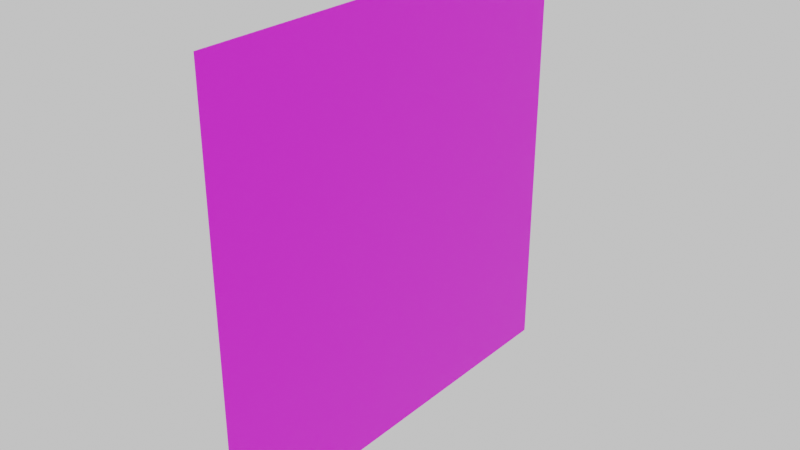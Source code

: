 # Source: SignCurve1.blend  (saved by Blender 2.90.8; exported with 4.5.12 LTS)
import bpy
from mathutils import Matrix  # noqa: F401  (used for matrix-valued properties, if any)

bpy.ops.wm.read_factory_settings(use_empty=True)
scene = bpy.context.scene
scene.name = 'Scene'

# ---- collections
col_collection = bpy.data.collections.new('Collection'); scene.collection.children.link(col_collection)

# ---- images (referenced by path relative to the original .blend; pixels are not part of the script)
import os
ASSET_DIR = os.environ.get("B2B_ASSET_DIR", "")  # directory of the original .blend (textures are referenced by path, not embedded)
HERE = os.path.dirname(os.path.abspath(__file__))  # packed textures are extracted next to this script under _unpacked/

def load_image(name, relpath, width, height, colorspace="sRGB"):
    """Load a texture the original file referenced (path relative to the .blend, or extracted next to this script)."""
    p = next((c for c in (os.path.join(HERE, relpath), os.path.join(ASSET_DIR, relpath)) if relpath and os.path.exists(c)), "")
    if p:
        img = bpy.data.images.load(p, check_existing=True)
        img.name = name
    else:  # same state as the original file: an image datablock whose file is absent (Cycles renders it pink)
        img = bpy.data.images.new(name, width, height)
        img.source = "FILE"
        img.filepath = "//" + (relpath or name)
    img.colorspace_settings.name = colorspace
    return img
img_upsign_png = load_image('UpSign.png', 'UpSign.png', 1024, 1024, 'sRGB')

# ---- materials (node trees are filled in below, after node groups)
mat_signcurved = bpy.data.materials.new('SignCurved')
mat_signcurved.use_transparent_shadow = False

# ---- material node trees
mat_signcurved.use_nodes = True; mat_signcurved.node_tree.nodes.clear()
_N = mat_signcurved.node_tree.nodes; _L = mat_signcurved.node_tree.links
n0 = _N.new('ShaderNodeBsdfPrincipled'); n0.name = 'Principled BSDF'; n0.location = (10, 300)
n0.distribution = 'GGX'
n0.subsurface_method = 'BURLEY'
n0.inputs[3].default_value = 1.45
n0.inputs[27].default_value = (0.0, 0.0, 0.0, 1.0)
n0.inputs[28].default_value = 1.0
n1 = _N.new('ShaderNodeOutputMaterial'); n1.name = 'Material Output'; n1.location = (300, 300)
n2 = _N.new('ShaderNodeTexImage'); n2.name = 'Image Texture'; n2.location = (-353, 214)
n2.image = img_upsign_png
_L.new(n0.outputs[0], n1.inputs[0])
_L.new(n2.outputs[0], n0.inputs[0])
_L.new(n2.outputs[1], n0.inputs[4])
n1.is_active_output = True

# ---- world
world_world = bpy.data.worlds.new('World'); scene.world = world_world
world_world.use_nodes = True; world_world.node_tree.nodes.clear()
_N = world_world.node_tree.nodes; _L = world_world.node_tree.links
n0 = _N.new('ShaderNodeOutputWorld'); n0.name = 'World Output'; n0.location = (300, 300)
n1 = _N.new('ShaderNodeBackground'); n1.name = 'Background'; n1.location = (10, 300)
n1.inputs[0].default_value = (0.05088, 0.05088, 0.05088, 1.0)
n1.inputs[1].default_value = 14.4
_L.new(n1.outputs[0], n0.inputs[0])
n0.is_active_output = True
world_world.color = (0.05088, 0.05088, 0.05088)
world_world.use_sun_shadow = False
world_world.sun_shadow_jitter_overblur = 0.0

# ---- meshes
me_cube_001 = bpy.data.meshes.new('Cube.001')
me_cube_001.from_pydata([(-0.01319, -4.121, -4.121), (-0.01319, -4.121, 4.121), (-0.01319, 4.121, -4.121), (-0.01319, 4.121, 4.121), (0.01319, -4.121, -4.121), (0.01319, -4.121, 4.121), (0.01319, 4.121, -4.121), (0.01319, 4.121, 4.121)], [], [(0, 1, 3, 2), (2, 3, 7, 6), (6, 7, 5, 4), (4, 5, 1, 0), (2, 6, 4, 0), (7, 3, 1, 5)])
_uv = me_cube_001.uv_layers.new(name='UVMap')
_uv.uv.foreach_set('vector', [0.8337, 0.1647, 0.1745, 0.1647, 0.1745, 0.8238, 0.8337, 0.8238, 0.883, 0.7855, 0.9334, 0.7855, 0.9334, 0.8359, 0.883, 0.8359, 0.8337, 0.8238, 0.1745, 0.8238, 0.1745, 0.1647, 0.8337, 0.1647, 0.883, 0.8864, 0.9334, 0.8864, 0.9334, 0.9368, 0.883, 0.9368, 0.8325, 0.8359, 0.883, 0.8359, 0.883, 0.8864, 0.8325, 0.8864, 0.9334, 0.8359, 0.9839, 0.8359, 0.9839, 0.8864, 0.9334, 0.8864])
me_cube_001.materials.append(mat_signcurved)
me_cube_001.use_remesh_fix_poles = True
me_cube_001.use_remesh_preserve_attributes = False
me_cube_001.use_mirror_vertex_groups = False
me_cube_001.update()

# ---- objects
ob_signcurve = bpy.data.objects.new('SignCurve', me_cube_001)

# ---- transforms, parenting, visibility, modifiers, constraints
ob_signcurve.location = (0.0, 0.0, 0.0)
ob_signcurve.lineart.crease_threshold = 0.0

# ---- collection membership
col_collection.objects.link(ob_signcurve)

# ---- scene / render settings (as saved in the file)
scene.frame_start = 1; scene.frame_end = 250; scene.frame_set(1)
scene.render.engine = 'BLENDER_EEVEE_NEXT'
scene.cycles.use_denoising = False
scene.cycles.samples = 128
scene.cycles.sampling_pattern = 'TABULATED_SOBOL'
scene.cycles.use_adaptive_sampling = False
scene.cycles.use_light_tree = False
scene.view_settings.view_transform = 'Filmic'
bpy.context.view_layer.update()

# ---- added for rendering (the .blend has no active camera): camera
cam_auto = bpy.data.cameras.new('AutoCamera')
cam_auto.lens = 50.0
cam_auto.sensor_width = 36.0
cam_auto.clip_end = 1000.0
ob_auto_camera = bpy.data.objects.new('AutoCamera', cam_auto)
scene.collection.objects.link(ob_auto_camera)
ob_auto_camera.location = (10.7848, -12.9418, 8.62786)
ob_auto_camera.rotation_euler = (1.09748, -7.21219e-08, 0.694738)
scene.camera = ob_auto_camera
bpy.context.view_layer.update()
